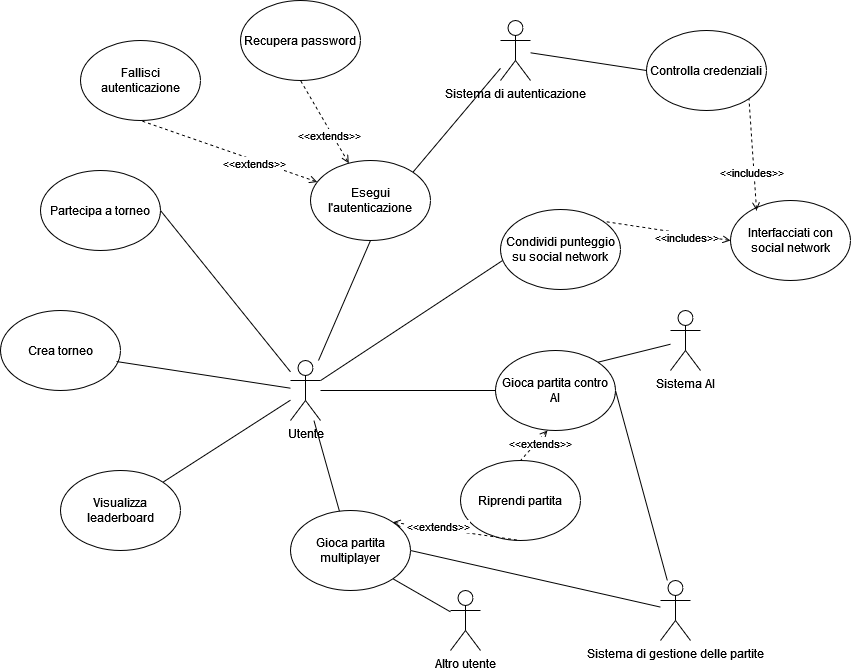

The diagram above was exported from draw.io. Its source (the exported page's mxGraphModel, read from the mxfile embedded in the PNG):
<mxGraphModel dx="2284" dy="706" grid="1" gridSize="10" guides="1" tooltips="1" connect="1" arrows="1" fold="1" page="1" pageScale="1" pageWidth="850" pageHeight="1100" background="none" math="0" shadow="0">
  <root>
    <mxCell id="0" />
    <mxCell id="1" parent="0" />
    <mxCell id="VCItYeYiN6JhUVZrUM5o-1" value="&lt;div&gt;Utente&lt;/div&gt;" style="shape=umlActor;verticalLabelPosition=bottom;verticalAlign=top;html=1;outlineConnect=0;" parent="1" vertex="1">
      <mxGeometry x="100" y="380" width="30" height="60" as="geometry" />
    </mxCell>
    <mxCell id="VCItYeYiN6JhUVZrUM5o-3" value="Gioca partita multiplayer" style="ellipse;whiteSpace=wrap;html=1;" parent="1" vertex="1">
      <mxGeometry x="100" y="530" width="120" height="80" as="geometry" />
    </mxCell>
    <mxCell id="VCItYeYiN6JhUVZrUM5o-4" value="Gioca partita contro AI" style="ellipse;whiteSpace=wrap;html=1;" parent="1" vertex="1">
      <mxGeometry x="305" y="370" width="120" height="80" as="geometry" />
    </mxCell>
    <mxCell id="VCItYeYiN6JhUVZrUM5o-5" value="&lt;div&gt;Visualizza leaderboard&lt;/div&gt;" style="ellipse;whiteSpace=wrap;html=1;" parent="1" vertex="1">
      <mxGeometry x="-130" y="490" width="120" height="80" as="geometry" />
    </mxCell>
    <mxCell id="VCItYeYiN6JhUVZrUM5o-6" value="&lt;div&gt;Condividi punteggio su social network&lt;/div&gt;" style="ellipse;whiteSpace=wrap;html=1;" parent="1" vertex="1">
      <mxGeometry x="310" y="229" width="120" height="80" as="geometry" />
    </mxCell>
    <mxCell id="VCItYeYiN6JhUVZrUM5o-9" value="&lt;div&gt;Crea torneo&lt;/div&gt;" style="ellipse;whiteSpace=wrap;html=1;" parent="1" vertex="1">
      <mxGeometry x="-190" y="330" width="120" height="80" as="geometry" />
    </mxCell>
    <mxCell id="VCItYeYiN6JhUVZrUM5o-10" value="&lt;div&gt;Esegui l'autenticazione&lt;/div&gt;" style="ellipse;whiteSpace=wrap;html=1;" parent="1" vertex="1">
      <mxGeometry x="120" y="180" width="120" height="80" as="geometry" />
    </mxCell>
    <mxCell id="VCItYeYiN6JhUVZrUM5o-19" value="&lt;div&gt;Sistema di autenticazione&lt;/div&gt;" style="shape=umlActor;verticalLabelPosition=bottom;verticalAlign=top;html=1;outlineConnect=0;" parent="1" vertex="1">
      <mxGeometry x="310" y="40" width="30" height="60" as="geometry" />
    </mxCell>
    <mxCell id="VCItYeYiN6JhUVZrUM5o-20" value="" style="endArrow=none;html=1;rounded=0;entryX=0.5;entryY=1;entryDx=0;entryDy=0;" parent="1" source="VCItYeYiN6JhUVZrUM5o-1" target="VCItYeYiN6JhUVZrUM5o-10" edge="1">
      <mxGeometry width="50" height="50" relative="1" as="geometry">
        <mxPoint x="560" y="350" as="sourcePoint" />
        <mxPoint x="610" y="300" as="targetPoint" />
      </mxGeometry>
    </mxCell>
    <mxCell id="VCItYeYiN6JhUVZrUM5o-21" value="" style="endArrow=none;html=1;rounded=0;exitX=1;exitY=0;exitDx=0;exitDy=0;" parent="1" source="VCItYeYiN6JhUVZrUM5o-10" target="VCItYeYiN6JhUVZrUM5o-19" edge="1">
      <mxGeometry width="50" height="50" relative="1" as="geometry">
        <mxPoint x="560" y="350" as="sourcePoint" />
        <mxPoint x="610" y="300" as="targetPoint" />
      </mxGeometry>
    </mxCell>
    <mxCell id="VCItYeYiN6JhUVZrUM5o-22" value="&lt;div&gt;Interfacciati con social network&lt;/div&gt;" style="ellipse;whiteSpace=wrap;html=1;" parent="1" vertex="1">
      <mxGeometry x="540" y="220" width="120" height="80" as="geometry" />
    </mxCell>
    <mxCell id="VCItYeYiN6JhUVZrUM5o-25" value="" style="endArrow=none;html=1;rounded=0;entryX=0.017;entryY=0.638;entryDx=0;entryDy=0;entryPerimeter=0;" parent="1" source="VCItYeYiN6JhUVZrUM5o-1" target="VCItYeYiN6JhUVZrUM5o-6" edge="1">
      <mxGeometry width="50" height="50" relative="1" as="geometry">
        <mxPoint x="560" y="410" as="sourcePoint" />
        <mxPoint x="610" y="360" as="targetPoint" />
      </mxGeometry>
    </mxCell>
    <mxCell id="VCItYeYiN6JhUVZrUM5o-26" value="Recupera password" style="ellipse;whiteSpace=wrap;html=1;" parent="1" vertex="1">
      <mxGeometry x="50" y="20" width="120" height="80" as="geometry" />
    </mxCell>
    <mxCell id="VCItYeYiN6JhUVZrUM5o-28" value="" style="endArrow=none;dashed=1;html=1;rounded=0;entryX=0.5;entryY=1;entryDx=0;entryDy=0;startArrow=open;startFill=0;" parent="1" source="VCItYeYiN6JhUVZrUM5o-10" target="VCItYeYiN6JhUVZrUM5o-26" edge="1">
      <mxGeometry width="50" height="50" relative="1" as="geometry">
        <mxPoint x="560" y="410" as="sourcePoint" />
        <mxPoint x="610" y="360" as="targetPoint" />
      </mxGeometry>
    </mxCell>
    <mxCell id="VCItYeYiN6JhUVZrUM5o-29" value="&lt;div&gt;&amp;lt;&amp;lt;extends&amp;gt;&amp;gt;&lt;/div&gt;" style="edgeLabel;html=1;align=center;verticalAlign=middle;resizable=0;points=[];" parent="VCItYeYiN6JhUVZrUM5o-28" vertex="1" connectable="0">
      <mxGeometry x="-0.2959" y="3" relative="1" as="geometry">
        <mxPoint as="offset" />
      </mxGeometry>
    </mxCell>
    <mxCell id="iHfhjThB8S9JIC7WLU-c-1" value="&lt;div&gt;Fallisci autenticazione&lt;/div&gt;" style="ellipse;whiteSpace=wrap;html=1;" parent="1" vertex="1">
      <mxGeometry x="-110" y="60" width="120" height="80" as="geometry" />
    </mxCell>
    <mxCell id="iHfhjThB8S9JIC7WLU-c-2" value="" style="endArrow=none;dashed=1;html=1;rounded=0;entryX=0.5;entryY=1;entryDx=0;entryDy=0;startArrow=open;startFill=0;" parent="1" source="VCItYeYiN6JhUVZrUM5o-10" target="iHfhjThB8S9JIC7WLU-c-1" edge="1">
      <mxGeometry width="50" height="50" relative="1" as="geometry">
        <mxPoint x="186" y="190" as="sourcePoint" />
        <mxPoint x="180" y="120" as="targetPoint" />
      </mxGeometry>
    </mxCell>
    <mxCell id="iHfhjThB8S9JIC7WLU-c-3" value="&lt;div&gt;&amp;lt;&amp;lt;extends&amp;gt;&amp;gt;&lt;/div&gt;" style="edgeLabel;html=1;align=center;verticalAlign=middle;resizable=0;points=[];" parent="iHfhjThB8S9JIC7WLU-c-2" connectable="0" vertex="1">
      <mxGeometry x="-0.2959" y="3" relative="1" as="geometry">
        <mxPoint as="offset" />
      </mxGeometry>
    </mxCell>
    <mxCell id="iHfhjThB8S9JIC7WLU-c-4" value="" style="endArrow=none;html=1;rounded=0;" parent="1" target="VCItYeYiN6JhUVZrUM5o-4" edge="1">
      <mxGeometry width="50" height="50" relative="1" as="geometry">
        <mxPoint x="130" y="410" as="sourcePoint" />
        <mxPoint x="450" y="340" as="targetPoint" />
      </mxGeometry>
    </mxCell>
    <mxCell id="iHfhjThB8S9JIC7WLU-c-5" value="" style="endArrow=none;html=1;rounded=0;" parent="1" source="VCItYeYiN6JhUVZrUM5o-1" target="VCItYeYiN6JhUVZrUM5o-3" edge="1">
      <mxGeometry width="50" height="50" relative="1" as="geometry">
        <mxPoint x="128" y="413.50286906624933" as="sourcePoint" />
        <mxPoint x="343.03999999999996" y="392.03999999999996" as="targetPoint" />
      </mxGeometry>
    </mxCell>
    <mxCell id="iHfhjThB8S9JIC7WLU-c-7" value="" style="endArrow=none;html=1;rounded=0;entryX=1;entryY=0;entryDx=0;entryDy=0;" parent="1" source="VCItYeYiN6JhUVZrUM5o-1" target="VCItYeYiN6JhUVZrUM5o-5" edge="1">
      <mxGeometry width="50" height="50" relative="1" as="geometry">
        <mxPoint x="400" y="390" as="sourcePoint" />
        <mxPoint x="340" y="550" as="targetPoint" />
      </mxGeometry>
    </mxCell>
    <mxCell id="iHfhjThB8S9JIC7WLU-c-8" value="" style="endArrow=none;html=1;rounded=0;exitX=0.967;exitY=0.638;exitDx=0;exitDy=0;exitPerimeter=0;" parent="1" source="VCItYeYiN6JhUVZrUM5o-9" target="VCItYeYiN6JhUVZrUM5o-1" edge="1">
      <mxGeometry width="50" height="50" relative="1" as="geometry">
        <mxPoint x="400" y="390" as="sourcePoint" />
        <mxPoint x="450" y="340" as="targetPoint" />
      </mxGeometry>
    </mxCell>
    <mxCell id="iHfhjThB8S9JIC7WLU-c-9" value="Sistema di gestione delle partite" style="shape=umlActor;verticalLabelPosition=bottom;verticalAlign=top;html=1;outlineConnect=0;" parent="1" vertex="1">
      <mxGeometry x="470" y="600" width="30" height="60" as="geometry" />
    </mxCell>
    <mxCell id="iHfhjThB8S9JIC7WLU-c-10" value="" style="endArrow=none;html=1;rounded=0;exitX=1;exitY=0.5;exitDx=0;exitDy=0;" parent="1" source="VCItYeYiN6JhUVZrUM5o-4" target="iHfhjThB8S9JIC7WLU-c-9" edge="1">
      <mxGeometry width="50" height="50" relative="1" as="geometry">
        <mxPoint x="450" y="450" as="sourcePoint" />
        <mxPoint x="610" y="330.8571428571429" as="targetPoint" />
      </mxGeometry>
    </mxCell>
    <mxCell id="iHfhjThB8S9JIC7WLU-c-11" value="" style="endArrow=none;html=1;rounded=0;exitX=1;exitY=0.5;exitDx=0;exitDy=0;" parent="1" source="VCItYeYiN6JhUVZrUM5o-3" target="iHfhjThB8S9JIC7WLU-c-9" edge="1">
      <mxGeometry width="50" height="50" relative="1" as="geometry">
        <mxPoint x="430" y="520" as="sourcePoint" />
        <mxPoint x="610" y="338.80672802284994" as="targetPoint" />
      </mxGeometry>
    </mxCell>
    <mxCell id="iHfhjThB8S9JIC7WLU-c-12" value="&lt;div&gt;Altro utente&lt;/div&gt;" style="shape=umlActor;verticalLabelPosition=bottom;verticalAlign=top;html=1;outlineConnect=0;" parent="1" vertex="1">
      <mxGeometry x="260" y="610" width="30" height="60" as="geometry" />
    </mxCell>
    <mxCell id="iHfhjThB8S9JIC7WLU-c-13" value="" style="endArrow=none;html=1;rounded=0;exitX=1;exitY=1;exitDx=0;exitDy=0;" parent="1" source="VCItYeYiN6JhUVZrUM5o-3" target="iHfhjThB8S9JIC7WLU-c-12" edge="1">
      <mxGeometry width="50" height="50" relative="1" as="geometry">
        <mxPoint x="450" y="450" as="sourcePoint" />
        <mxPoint x="500" y="400" as="targetPoint" />
      </mxGeometry>
    </mxCell>
    <mxCell id="iHfhjThB8S9JIC7WLU-c-16" value="&lt;div&gt;Sistema AI&lt;/div&gt;" style="shape=umlActor;verticalLabelPosition=bottom;verticalAlign=top;html=1;outlineConnect=0;" parent="1" vertex="1">
      <mxGeometry x="480" y="330" width="30" height="60" as="geometry" />
    </mxCell>
    <mxCell id="iHfhjThB8S9JIC7WLU-c-17" value="" style="endArrow=none;html=1;rounded=0;exitX=1;exitY=0;exitDx=0;exitDy=0;" parent="1" source="VCItYeYiN6JhUVZrUM5o-4" target="iHfhjThB8S9JIC7WLU-c-16" edge="1">
      <mxGeometry width="50" height="50" relative="1" as="geometry">
        <mxPoint x="470" y="200" as="sourcePoint" />
        <mxPoint x="546" y="59" as="targetPoint" />
      </mxGeometry>
    </mxCell>
    <mxCell id="iHfhjThB8S9JIC7WLU-c-18" value="&lt;div&gt;Controlla credenziali&lt;/div&gt;" style="ellipse;whiteSpace=wrap;html=1;" parent="1" vertex="1">
      <mxGeometry x="456" y="50" width="120" height="80" as="geometry" />
    </mxCell>
    <mxCell id="iHfhjThB8S9JIC7WLU-c-19" value="" style="endArrow=none;html=1;rounded=0;entryX=0;entryY=0.5;entryDx=0;entryDy=0;" parent="1" source="VCItYeYiN6JhUVZrUM5o-19" target="iHfhjThB8S9JIC7WLU-c-18" edge="1">
      <mxGeometry width="50" height="50" relative="1" as="geometry">
        <mxPoint x="400" y="350" as="sourcePoint" />
        <mxPoint x="450" y="300" as="targetPoint" />
      </mxGeometry>
    </mxCell>
    <mxCell id="iHfhjThB8S9JIC7WLU-c-20" value="" style="endArrow=none;dashed=1;html=1;rounded=0;entryX=1;entryY=1;entryDx=0;entryDy=0;startArrow=open;startFill=0;exitX=0.217;exitY=0.125;exitDx=0;exitDy=0;exitPerimeter=0;" parent="1" source="VCItYeYiN6JhUVZrUM5o-22" target="iHfhjThB8S9JIC7WLU-c-18" edge="1">
      <mxGeometry width="50" height="50" relative="1" as="geometry">
        <mxPoint x="561" y="211" as="sourcePoint" />
        <mxPoint x="384" y="150" as="targetPoint" />
      </mxGeometry>
    </mxCell>
    <mxCell id="iHfhjThB8S9JIC7WLU-c-21" value="&lt;div&gt;&amp;lt;&amp;lt;includes&amp;gt;&amp;gt;&lt;/div&gt;" style="edgeLabel;html=1;align=center;verticalAlign=middle;resizable=0;points=[];" parent="iHfhjThB8S9JIC7WLU-c-20" connectable="0" vertex="1">
      <mxGeometry x="-0.2959" y="3" relative="1" as="geometry">
        <mxPoint as="offset" />
      </mxGeometry>
    </mxCell>
    <mxCell id="iHfhjThB8S9JIC7WLU-c-22" value="" style="endArrow=none;dashed=1;html=1;rounded=0;entryX=1;entryY=0;entryDx=0;entryDy=0;startArrow=open;startFill=0;exitX=0;exitY=0.5;exitDx=0;exitDy=0;" parent="1" source="VCItYeYiN6JhUVZrUM5o-22" target="VCItYeYiN6JhUVZrUM5o-6" edge="1">
      <mxGeometry width="50" height="50" relative="1" as="geometry">
        <mxPoint x="614" y="206" as="sourcePoint" />
        <mxPoint x="526" y="164" as="targetPoint" />
      </mxGeometry>
    </mxCell>
    <mxCell id="iHfhjThB8S9JIC7WLU-c-23" value="&lt;div&gt;&amp;lt;&amp;lt;includes&amp;gt;&amp;gt;&lt;/div&gt;" style="edgeLabel;html=1;align=center;verticalAlign=middle;resizable=0;points=[];" parent="iHfhjThB8S9JIC7WLU-c-22" connectable="0" vertex="1">
      <mxGeometry x="-0.2959" y="3" relative="1" as="geometry">
        <mxPoint as="offset" />
      </mxGeometry>
    </mxCell>
    <mxCell id="LmLvnbeI8t50NYODrYlc-1" value="&lt;div&gt;Partecipa a torneo&lt;/div&gt;" style="ellipse;whiteSpace=wrap;html=1;" parent="1" vertex="1">
      <mxGeometry x="-150" y="190" width="120" height="80" as="geometry" />
    </mxCell>
    <mxCell id="LmLvnbeI8t50NYODrYlc-2" value="" style="endArrow=none;html=1;rounded=0;entryX=1;entryY=0.5;entryDx=0;entryDy=0;" parent="1" source="VCItYeYiN6JhUVZrUM5o-1" target="LmLvnbeI8t50NYODrYlc-1" edge="1">
      <mxGeometry width="50" height="50" relative="1" as="geometry">
        <mxPoint x="150" y="390" as="sourcePoint" />
        <mxPoint x="200" y="340" as="targetPoint" />
      </mxGeometry>
    </mxCell>
    <mxCell id="uLVwWmmB7R3kUK6pXzTy-1" value="Riprendi partita" style="ellipse;whiteSpace=wrap;html=1;" vertex="1" parent="1">
      <mxGeometry x="270" y="480" width="120" height="80" as="geometry" />
    </mxCell>
    <mxCell id="uLVwWmmB7R3kUK6pXzTy-2" value="" style="endArrow=none;dashed=1;html=1;rounded=0;entryX=0.5;entryY=0;entryDx=0;entryDy=0;startArrow=open;startFill=0;exitX=0.433;exitY=1;exitDx=0;exitDy=0;exitPerimeter=0;" edge="1" parent="1" source="VCItYeYiN6JhUVZrUM5o-4" target="uLVwWmmB7R3kUK6pXzTy-1">
      <mxGeometry width="50" height="50" relative="1" as="geometry">
        <mxPoint x="737" y="570" as="sourcePoint" />
        <mxPoint x="560" y="509" as="targetPoint" />
      </mxGeometry>
    </mxCell>
    <mxCell id="uLVwWmmB7R3kUK6pXzTy-3" value="&lt;div&gt;&amp;lt;&amp;lt;extends&amp;gt;&amp;gt;&lt;/div&gt;" style="edgeLabel;html=1;align=center;verticalAlign=middle;resizable=0;points=[];" connectable="0" vertex="1" parent="uLVwWmmB7R3kUK6pXzTy-2">
      <mxGeometry x="-0.2959" y="3" relative="1" as="geometry">
        <mxPoint as="offset" />
      </mxGeometry>
    </mxCell>
    <mxCell id="uLVwWmmB7R3kUK6pXzTy-4" value="" style="endArrow=none;dashed=1;html=1;rounded=0;startArrow=open;startFill=0;exitX=1;exitY=0;exitDx=0;exitDy=0;entryX=0.5;entryY=1;entryDx=0;entryDy=0;" edge="1" parent="1" source="VCItYeYiN6JhUVZrUM5o-3" target="uLVwWmmB7R3kUK6pXzTy-1">
      <mxGeometry width="50" height="50" relative="1" as="geometry">
        <mxPoint x="367" y="460" as="sourcePoint" />
        <mxPoint x="360" y="500" as="targetPoint" />
      </mxGeometry>
    </mxCell>
    <mxCell id="uLVwWmmB7R3kUK6pXzTy-5" value="&lt;div&gt;&amp;lt;&amp;lt;extends&amp;gt;&amp;gt;&lt;/div&gt;" style="edgeLabel;html=1;align=center;verticalAlign=middle;resizable=0;points=[];" connectable="0" vertex="1" parent="uLVwWmmB7R3kUK6pXzTy-4">
      <mxGeometry x="-0.2959" y="3" relative="1" as="geometry">
        <mxPoint as="offset" />
      </mxGeometry>
    </mxCell>
  </root>
</mxGraphModel>